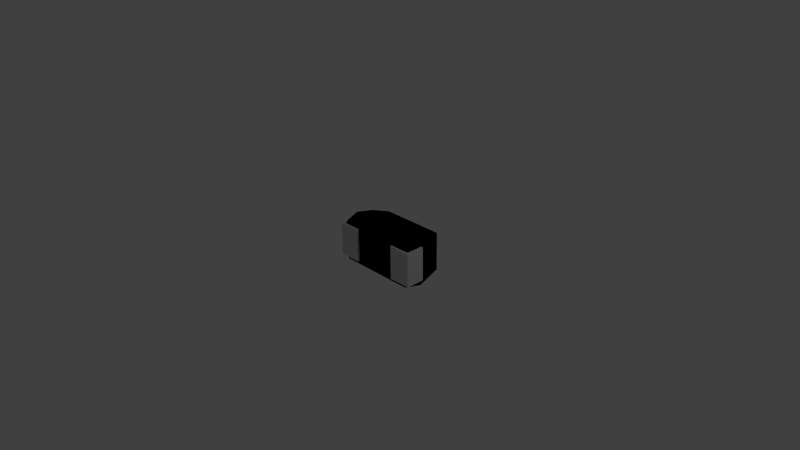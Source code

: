 # Source: 2_2uF_10V_A.blend  (saved by Blender 2.76.0; exported with 4.5.12 LTS)
import bpy
from mathutils import Matrix  # noqa: F401  (used for matrix-valued properties, if any)

bpy.ops.wm.read_factory_settings(use_empty=True)
scene = bpy.context.scene
scene.name = 'Scene'

# ---- collections
col_collection_1 = bpy.data.collections.new('Collection 1'); scene.collection.children.link(col_collection_1)

# ---- materials (node trees are filled in below, after node groups)
mat_material_001 = bpy.data.materials.new('Material.001')
mat_material_001.alpha_threshold = 0.0
mat_material_001.use_transparent_shadow = False
mat_material_001.diffuse_color = (1.0, 1.0, 1.0, 1.0)
mat_material_001.roughness = 0.5
mat_shape_003 = bpy.data.materials.new('Shape.003')
mat_shape_003.alpha_threshold = 0.0
mat_shape_003.use_transparent_shadow = False
mat_shape_003.diffuse_color = (0.0, 0.0, 0.0, 1.0)
mat_shape_003.specular_color = (0.9, 0.7, 0.0)
mat_shape_003.roughness = 0.5
mat_shape_002 = bpy.data.materials.new('Shape.002')
mat_shape_002.alpha_threshold = 0.0
mat_shape_002.use_transparent_shadow = False
mat_shape_002.diffuse_color = (0.0, 0.0, 0.0, 1.0)
mat_shape_002.specular_color = (0.9, 0.9, 0.0)
mat_shape_002.roughness = 0.5
mat_shape_001 = bpy.data.materials.new('Shape.001')
mat_shape_001.alpha_threshold = 0.0
mat_shape_001.use_transparent_shadow = False
mat_shape_001.diffuse_color = (0.7, 0.7, 0.7, 1.0)
mat_shape_001.specular_color = (0.7, 0.7, 0.7)
mat_shape_001.roughness = 0.5
mat_shape = bpy.data.materials.new('Shape')
mat_shape.alpha_threshold = 0.0
mat_shape.use_transparent_shadow = False
mat_shape.diffuse_color = (0.7, 0.7, 0.7, 1.0)
mat_shape.specular_color = (0.7, 0.7, 0.7)
mat_shape.roughness = 0.5
mat_material_002 = bpy.data.materials.new('Material.002')
mat_material_002.alpha_threshold = 0.0
mat_material_002.use_transparent_shadow = False
mat_material_002.diffuse_color = (1.0, 1.0, 1.0, 1.0)
mat_material_002.roughness = 0.5

# ---- material node trees

# ---- world
world_world = bpy.data.worlds.new('World'); scene.world = world_world
world_world.color = (0.05088, 0.05088, 0.05088)
world_world.use_sun_shadow = False
world_world.sun_shadow_jitter_overblur = 0.0
world_world.cycles.sampling_method = 'MANUAL'
world_world.cycles.sample_map_resolution = 256

# ---- cameras
cam_camera = bpy.data.cameras.new('Camera')
cam_camera.clip_end = 100.0
cam_camera.lens = 35.0
cam_camera.sensor_width = 32.0
cam_camera.sensor_height = 18.0
cam_camera.ortho_scale = 7.314
cam_camera.dof.focus_distance = 0.0
cam_camera.dof.aperture_fstop = 128.0

# ---- lights
light_lamp = bpy.data.lights.new('Lamp', 'POINT')
light_lamp.transmission_factor = 0.0
light_lamp.cutoff_distance = 30.0
light_lamp.energy = 100.0
light_lamp.shadow_buffer_clip_start = 1.001
light_lamp.shadow_soft_size = 0.1
light_lamp.shadow_maximum_resolution = 0.006
light_lamp.use_absolute_resolution = True
light_lamp.cycles.use_multiple_importance_sampling = False

# ---- meshes
me_shapeindexedfaceset = bpy.data.meshes.new('ShapeIndexedFaceSet')
me_shapeindexedfaceset.from_pydata([(0.0, 0.0, 0.0), (0.5425, -0.2878, 0.47), (0.5425, 0.2878, 0.47), (0.3825, -0.2677, 0.63), (0.3825, 0.2677, 0.63)], [], [(1, 2, 4, 3)])
me_shapeindexedfaceset.materials.append(mat_shape_003)
me_shapeindexedfaceset.use_remesh_preserve_volume = False
me_shapeindexedfaceset.use_remesh_preserve_attributes = False
me_shapeindexedfaceset.use_mirror_vertex_groups = False
me_shapeindexedfaceset.update()
me_shapeindexedfaceset_003 = bpy.data.meshes.new('ShapeIndexedFaceSet.003')
me_shapeindexedfaceset_003.from_pydata([(0.0, 0.0, 0.0), (-0.6, -0.315, 0.25), (-0.6, 0.315, 0.25), (0.6, 0.315, 0.25), (0.6, -0.315, 0.25), (-0.545, -0.2835, 0.03), (-0.545, 0.2835, 0.03), (0.545, 0.2835, 0.03), (0.545, -0.2835, 0.03), (-0.5175, 0.2677, 0.63), (-0.5175, -0.2677, 0.63), (0.5425, -0.2878, 0.47), (0.5425, 0.2878, 0.47), (0.3825, -0.2677, 0.63), (0.3825, 0.2677, 0.63)], [], [(1, 2, 6, 5), (1, 4, 11), (1, 11, 13), (1, 13, 10), (1, 5, 8, 4), (1, 10, 9, 2), (2, 3, 7, 6), (2, 9, 14), (2, 14, 12), (2, 12, 3), (3, 4, 8, 7), (3, 12, 11, 4), (5, 6, 7, 8), (9, 10, 13, 14)])
me_shapeindexedfaceset_003.materials.append(mat_shape_002)
me_shapeindexedfaceset_003.use_remesh_preserve_volume = False
me_shapeindexedfaceset_003.use_remesh_preserve_attributes = False
me_shapeindexedfaceset_003.use_mirror_vertex_groups = False
me_shapeindexedfaceset_003.update()
me_shapeindexedfaceset_002 = bpy.data.meshes.new('ShapeIndexedFaceSet.002')
me_shapeindexedfaceset_002.from_pydata([(0.0, 0.0, 0.0), (0.6, -0.235, 0.235), (0.6, 0.235, 0.235), (0.63, 0.235, 0.235), (0.63, -0.235, 0.235), (0.6, -0.235, 0.03), (0.6, 0.235, 0.03), (0.63, 0.235, 0.03), (0.63, -0.235, 0.03), (0.6, 0.235, 0.265), (0.6, -0.235, 0.265), (0.63, -0.235, 0.265), (0.63, 0.235, 0.265), (0.5, 0.235, 0.235), (0.5, -0.235, 0.235), (0.5, -0.235, 0.265), (0.5, 0.235, 0.265), (0.6, -0.235, 2.776e-17), (0.6, 0.235, 2.776e-17), (0.63, 0.235, 2.776e-17), (0.63, -0.235, 2.776e-17), (0.32, 0.235, 2.776e-17), (0.32, -0.235, 2.776e-17), (0.32, -0.235, 0.03), (0.32, 0.235, 0.03)], [], [(1, 2, 6, 5), (1, 4, 11, 10), (1, 5, 8, 4), (1, 10, 15, 14), (1, 14, 13, 2), (2, 3, 7, 6), (2, 9, 12, 3), (2, 13, 16, 9), (3, 4, 8, 7), (3, 12, 11, 4), (5, 6, 24, 23), (5, 17, 20, 8), (5, 23, 22, 17), (6, 7, 19, 18), (6, 18, 21, 24), (7, 8, 20, 19), (9, 10, 11, 12), (9, 16, 15, 10), (13, 14, 15, 16), (17, 18, 19, 20), (17, 22, 21, 18), (21, 22, 23, 24)])
me_shapeindexedfaceset_002.materials.append(mat_shape_001)
me_shapeindexedfaceset_002.use_remesh_preserve_volume = False
me_shapeindexedfaceset_002.use_remesh_preserve_attributes = False
me_shapeindexedfaceset_002.use_mirror_vertex_groups = False
me_shapeindexedfaceset_002.update()
me_shapeindexedfaceset_001 = bpy.data.meshes.new('ShapeIndexedFaceSet.001')
me_shapeindexedfaceset_001.from_pydata([(0.0, 0.0, 0.0), (-0.6, 0.235, 0.235), (-0.6, -0.235, 0.235), (-0.63, -0.235, 0.235), (-0.63, 0.235, 0.235), (-0.6, 0.235, 0.03), (-0.6, -0.235, 0.03), (-0.63, -0.235, 0.03), (-0.63, 0.235, 0.03), (-0.6, -0.235, 0.265), (-0.6, 0.235, 0.265), (-0.63, 0.235, 0.265), (-0.63, -0.235, 0.265), (-0.5, -0.235, 0.235), (-0.5, 0.235, 0.235), (-0.5, 0.235, 0.265), (-0.5, -0.235, 0.265), (-0.6, 0.235, 2.776e-17), (-0.6, -0.235, 2.776e-17), (-0.63, -0.235, 2.776e-17), (-0.63, 0.235, 2.776e-17), (-0.32, -0.235, 2.776e-17), (-0.32, 0.235, 2.776e-17), (-0.32, 0.235, 0.03), (-0.32, -0.235, 0.03)], [], [(1, 2, 6, 5), (1, 4, 11, 10), (1, 5, 8, 4), (1, 10, 15, 14), (1, 14, 13, 2), (2, 3, 7, 6), (2, 9, 12, 3), (2, 13, 16, 9), (3, 4, 8, 7), (3, 12, 11, 4), (5, 6, 24, 23), (5, 17, 20, 8), (5, 23, 22, 17), (6, 7, 19, 18), (6, 18, 21, 24), (7, 8, 20, 19), (9, 10, 11, 12), (9, 16, 15, 10), (13, 14, 15, 16), (17, 18, 19, 20), (17, 22, 21, 18), (21, 22, 23, 24)])
me_shapeindexedfaceset_001.materials.append(mat_shape)
me_shapeindexedfaceset_001.use_remesh_preserve_volume = False
me_shapeindexedfaceset_001.use_remesh_preserve_attributes = False
me_shapeindexedfaceset_001.use_mirror_vertex_groups = False
me_shapeindexedfaceset_001.update()

# ---- curves / text
txt_text = bpy.data.curves.new('Text', 'FONT')
txt_text.dimensions = '2D'
txt_text.body = '2.2'
txt_text.materials.append(mat_material_001)
txt_text.use_path_clamp = True
txt_text.bevel_resolution = 0
txt_text.extrude = 0.006
txt_text_001 = bpy.data.curves.new('Text.001', 'FONT')
txt_text_001.dimensions = '2D'
txt_text_001.body = '1'
txt_text_001.materials.append(mat_material_002)
txt_text_001.use_path_clamp = True
txt_text_001.bevel_resolution = 0
txt_text_001.extrude = 0.006

# ---- objects
ob_text = bpy.data.objects.new('Text', txt_text)
ob_shapeindexedfaceset_003 = bpy.data.objects.new('ShapeIndexedFaceSet.003', me_shapeindexedfaceset)
ob_shapeindexedfaceset_002 = bpy.data.objects.new('ShapeIndexedFaceSet.002', me_shapeindexedfaceset_003)
ob_shapeindexedfaceset_001 = bpy.data.objects.new('ShapeIndexedFaceSet.001', me_shapeindexedfaceset_002)
ob_shapeindexedfaceset = bpy.data.objects.new('ShapeIndexedFaceSet', me_shapeindexedfaceset_001)
ob_lamp = bpy.data.objects.new('Lamp', light_lamp)
ob_camera = bpy.data.objects.new('Camera', cam_camera)
ob_text_001 = bpy.data.objects.new('Text.001', txt_text_001)

# ---- transforms, parenting, visibility, modifiers, constraints
ob_text.location = (-0.2215, 0.6306, 0.1803)
ob_text.rotation_euler = (-1.571, -0.0, 0.0)
ob_text.scale = (0.5087, 0.5087, 0.5087)
ob_text.lineart.crease_threshold = 0.0
ob_shapeindexedfaceset_003.location = (0.0, 0.0, 0.0)
ob_shapeindexedfaceset_003.rotation_euler = (1.571, -0.0, 3.142)
ob_shapeindexedfaceset_003.lineart.crease_threshold = 0.0
ob_shapeindexedfaceset_002.location = (0.0, 0.0, 0.0)
ob_shapeindexedfaceset_002.rotation_euler = (1.571, -0.0, 3.142)
ob_shapeindexedfaceset_002.lineart.crease_threshold = 0.0
ob_shapeindexedfaceset_001.location = (0.0, 0.0, 0.0)
ob_shapeindexedfaceset_001.rotation_euler = (1.571, -0.0, 3.142)
ob_shapeindexedfaceset_001.lineart.crease_threshold = 0.0
ob_shapeindexedfaceset.location = (0.0, 0.0, 0.0)
ob_shapeindexedfaceset.rotation_euler = (1.571, -0.0, 3.142)
ob_shapeindexedfaceset.lineart.crease_threshold = 0.0
ob_lamp.location = (4.076, 1.005, 5.904)
ob_lamp.rotation_euler = (0.6503, 0.05522, 1.866)
ob_lamp.lock_rotations_4d = False
ob_lamp.empty_display_type = 'ARROWS'
ob_lamp.color = (0.0, 0.0, 0.0, 0.0)
ob_lamp.lineart.crease_threshold = 0.0
ob_camera.location = (7.481, -6.508, 5.344)
ob_camera.rotation_euler = (1.109, 0.01082, 0.8149)
ob_camera.lock_rotations_4d = False
ob_camera.empty_display_type = 'ARROWS'
ob_camera.color = (0.0, 0.0, 0.0, 0.0)
ob_camera.display_type = 'WIRE'
ob_camera.lineart.crease_threshold = 0.0
ob_text_001.location = (-0.5272, 0.6306, 0.2612)
ob_text_001.rotation_euler = (-1.571, -0.0, 0.0)
ob_text_001.scale = (0.7608, 0.7667, 0.5087)
ob_text_001.lineart.crease_threshold = 0.0

# ---- collection membership
col_collection_1.objects.link(ob_text)
col_collection_1.objects.link(ob_shapeindexedfaceset_003)
col_collection_1.objects.link(ob_shapeindexedfaceset_002)
col_collection_1.objects.link(ob_shapeindexedfaceset_001)
col_collection_1.objects.link(ob_shapeindexedfaceset)
col_collection_1.objects.link(ob_lamp)
col_collection_1.objects.link(ob_camera)
col_collection_1.objects.link(ob_text_001)

# ---- scene / render settings (as saved in the file)
scene.camera = ob_camera
scene.frame_start = 1; scene.frame_end = 250; scene.frame_set(1)
scene.render.engine = 'BLENDER_EEVEE_NEXT'
scene.render.resolution_percentage = 50
scene.render.dither_intensity = 0.0
scene.cycles.use_denoising = False
scene.cycles.samples = 10
scene.cycles.sampling_pattern = 'TABULATED_SOBOL'
scene.cycles.light_sampling_threshold = 0.0
scene.cycles.use_adaptive_sampling = False
scene.cycles.use_light_tree = False
scene.cycles.blur_glossy = 0.0
scene.cycles.pixel_filter_type = 'GAUSSIAN'
scene.cycles.sample_clamp_indirect = 0.0
scene.view_settings.view_transform = 'Standard'
bpy.context.view_layer.update()
